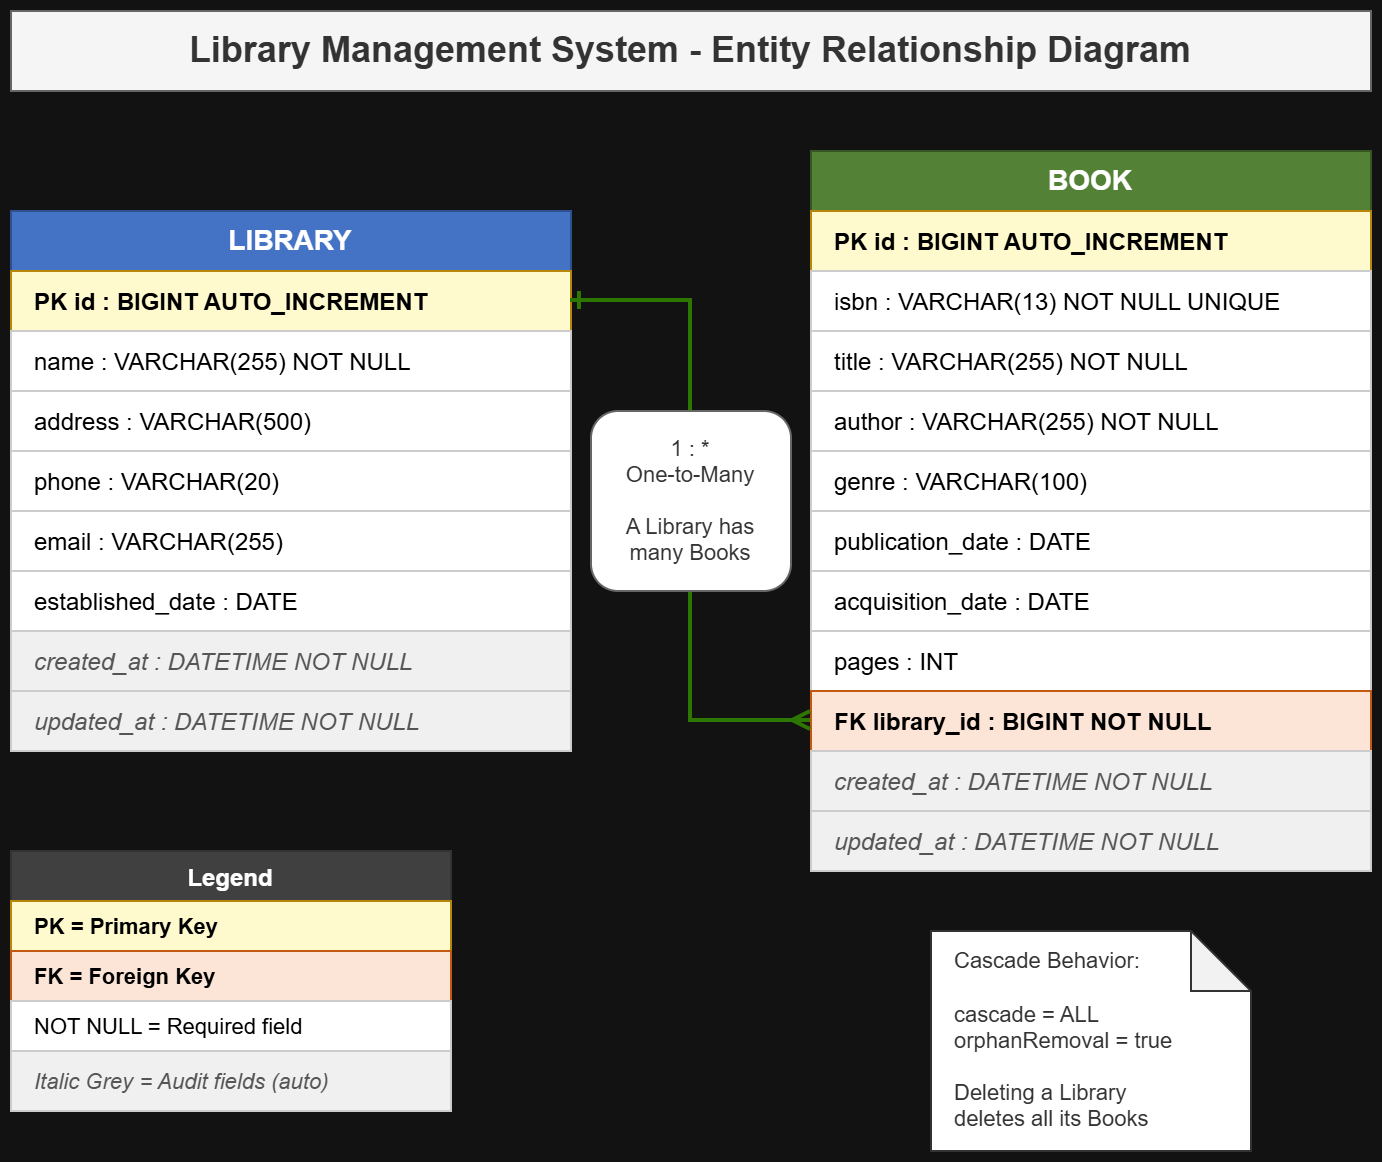

The diagram above was exported from draw.io. Its source (the exported page's mxGraphModel, read from the mxfile embedded in the PNG):
<mxGraphModel dx="1213" dy="828" grid="1" gridSize="10" guides="1" tooltips="1" connect="1" arrows="1" fold="1" page="1" pageScale="1" pageWidth="850" pageHeight="1100" math="0" shadow="0">
  <root>
    <mxCell id="0" />
    <mxCell id="1" parent="0" />
    <mxCell id="library-header" parent="1" style="swimlane;fontStyle=1;align=center;verticalAlign=top;childLayout=stackLayout;horizontal=1;startSize=30;horizontalStack=0;resizeParent=1;resizeParentMax=0;resizeLast=0;collapsible=0;marginBottom=0;fillColor=#4472C4;strokeColor=#2E5090;fontSize=14;fontColor=#FFFFFF;" value="LIBRARY" vertex="1">
      <mxGeometry height="270" width="280" x="120" y="160" as="geometry" />
    </mxCell>
    <mxCell id="library-pk" parent="library-header" style="text;strokeColor=#B8860B;fillColor=#FFFACD;align=left;verticalAlign=middle;spacingLeft=10;spacingRight=4;overflow=hidden;rotatable=0;points=[[0,0.5],[1,0.5]];portConstraint=eastwest;fontSize=12;fontStyle=1;fontColor=#000000;" value="PK  id : BIGINT AUTO_INCREMENT" vertex="1">
      <mxGeometry height="30" width="280" y="30" as="geometry" />
    </mxCell>
    <mxCell id="library-name" parent="library-header" style="text;strokeColor=#CCCCCC;fillColor=#FFFFFF;align=left;verticalAlign=middle;spacingLeft=10;spacingRight=4;overflow=hidden;rotatable=0;points=[[0,0.5],[1,0.5]];portConstraint=eastwest;fontSize=12;fontColor=#000000;" value="     name : VARCHAR(255) NOT NULL" vertex="1">
      <mxGeometry height="30" width="280" y="60" as="geometry" />
    </mxCell>
    <mxCell id="library-address" parent="library-header" style="text;strokeColor=#CCCCCC;fillColor=#FFFFFF;align=left;verticalAlign=middle;spacingLeft=10;spacingRight=4;overflow=hidden;rotatable=0;points=[[0,0.5],[1,0.5]];portConstraint=eastwest;fontSize=12;fontColor=#000000;" value="     address : VARCHAR(500)" vertex="1">
      <mxGeometry height="30" width="280" y="90" as="geometry" />
    </mxCell>
    <mxCell id="library-phone" parent="library-header" style="text;strokeColor=#CCCCCC;fillColor=#FFFFFF;align=left;verticalAlign=middle;spacingLeft=10;spacingRight=4;overflow=hidden;rotatable=0;points=[[0,0.5],[1,0.5]];portConstraint=eastwest;fontSize=12;fontColor=#000000;" value="     phone : VARCHAR(20)" vertex="1">
      <mxGeometry height="30" width="280" y="120" as="geometry" />
    </mxCell>
    <mxCell id="library-email" parent="library-header" style="text;strokeColor=#CCCCCC;fillColor=#FFFFFF;align=left;verticalAlign=middle;spacingLeft=10;spacingRight=4;overflow=hidden;rotatable=0;points=[[0,0.5],[1,0.5]];portConstraint=eastwest;fontSize=12;fontColor=#000000;" value="     email : VARCHAR(255)" vertex="1">
      <mxGeometry height="30" width="280" y="150" as="geometry" />
    </mxCell>
    <mxCell id="library-established" parent="library-header" style="text;strokeColor=#CCCCCC;fillColor=#FFFFFF;align=left;verticalAlign=middle;spacingLeft=10;spacingRight=4;overflow=hidden;rotatable=0;points=[[0,0.5],[1,0.5]];portConstraint=eastwest;fontSize=12;fontColor=#000000;" value="     established_date : DATE" vertex="1">
      <mxGeometry height="30" width="280" y="180" as="geometry" />
    </mxCell>
    <mxCell id="library-created" parent="library-header" style="text;strokeColor=#CCCCCC;fillColor=#F0F0F0;align=left;verticalAlign=middle;spacingLeft=10;spacingRight=4;overflow=hidden;rotatable=0;points=[[0,0.5],[1,0.5]];portConstraint=eastwest;fontSize=12;fontColor=#555555;fontStyle=2;" value="     created_at : DATETIME NOT NULL" vertex="1">
      <mxGeometry height="30" width="280" y="210" as="geometry" />
    </mxCell>
    <mxCell id="library-updated" parent="library-header" style="text;strokeColor=#CCCCCC;fillColor=#F0F0F0;align=left;verticalAlign=middle;spacingLeft=10;spacingRight=4;overflow=hidden;rotatable=0;points=[[0,0.5],[1,0.5]];portConstraint=eastwest;fontSize=12;fontColor=#555555;fontStyle=2;" value="     updated_at : DATETIME NOT NULL" vertex="1">
      <mxGeometry height="30" width="280" y="240" as="geometry" />
    </mxCell>
    <mxCell id="book-header" parent="1" style="swimlane;fontStyle=1;align=center;verticalAlign=top;childLayout=stackLayout;horizontal=1;startSize=30;horizontalStack=0;resizeParent=1;resizeParentMax=0;resizeLast=0;collapsible=0;marginBottom=0;fillColor=#538135;strokeColor=#375623;fontSize=14;fontColor=#FFFFFF;" value="BOOK" vertex="1">
      <mxGeometry height="360" width="280" x="520" y="130" as="geometry" />
    </mxCell>
    <mxCell id="book-pk" parent="book-header" style="text;strokeColor=#B8860B;fillColor=#FFFACD;align=left;verticalAlign=middle;spacingLeft=10;spacingRight=4;overflow=hidden;rotatable=0;points=[[0,0.5],[1,0.5]];portConstraint=eastwest;fontSize=12;fontStyle=1;fontColor=#000000;" value="PK  id : BIGINT AUTO_INCREMENT" vertex="1">
      <mxGeometry height="30" width="280" y="30" as="geometry" />
    </mxCell>
    <mxCell id="book-isbn" parent="book-header" style="text;strokeColor=#CCCCCC;fillColor=#FFFFFF;align=left;verticalAlign=middle;spacingLeft=10;spacingRight=4;overflow=hidden;rotatable=0;points=[[0,0.5],[1,0.5]];portConstraint=eastwest;fontSize=12;fontColor=#000000;" value="     isbn : VARCHAR(13) NOT NULL UNIQUE" vertex="1">
      <mxGeometry height="30" width="280" y="60" as="geometry" />
    </mxCell>
    <mxCell id="book-title" parent="book-header" style="text;strokeColor=#CCCCCC;fillColor=#FFFFFF;align=left;verticalAlign=middle;spacingLeft=10;spacingRight=4;overflow=hidden;rotatable=0;points=[[0,0.5],[1,0.5]];portConstraint=eastwest;fontSize=12;fontColor=#000000;" value="     title : VARCHAR(255) NOT NULL" vertex="1">
      <mxGeometry height="30" width="280" y="90" as="geometry" />
    </mxCell>
    <mxCell id="book-author" parent="book-header" style="text;strokeColor=#CCCCCC;fillColor=#FFFFFF;align=left;verticalAlign=middle;spacingLeft=10;spacingRight=4;overflow=hidden;rotatable=0;points=[[0,0.5],[1,0.5]];portConstraint=eastwest;fontSize=12;fontColor=#000000;" value="     author : VARCHAR(255) NOT NULL" vertex="1">
      <mxGeometry height="30" width="280" y="120" as="geometry" />
    </mxCell>
    <mxCell id="book-genre" parent="book-header" style="text;strokeColor=#CCCCCC;fillColor=#FFFFFF;align=left;verticalAlign=middle;spacingLeft=10;spacingRight=4;overflow=hidden;rotatable=0;points=[[0,0.5],[1,0.5]];portConstraint=eastwest;fontSize=12;fontColor=#000000;" value="     genre : VARCHAR(100)" vertex="1">
      <mxGeometry height="30" width="280" y="150" as="geometry" />
    </mxCell>
    <mxCell id="book-pubdate" parent="book-header" style="text;strokeColor=#CCCCCC;fillColor=#FFFFFF;align=left;verticalAlign=middle;spacingLeft=10;spacingRight=4;overflow=hidden;rotatable=0;points=[[0,0.5],[1,0.5]];portConstraint=eastwest;fontSize=12;fontColor=#000000;" value="     publication_date : DATE" vertex="1">
      <mxGeometry height="30" width="280" y="180" as="geometry" />
    </mxCell>
    <mxCell id="book-acqdate" parent="book-header" style="text;strokeColor=#CCCCCC;fillColor=#FFFFFF;align=left;verticalAlign=middle;spacingLeft=10;spacingRight=4;overflow=hidden;rotatable=0;points=[[0,0.5],[1,0.5]];portConstraint=eastwest;fontSize=12;fontColor=#000000;" value="     acquisition_date : DATE" vertex="1">
      <mxGeometry height="30" width="280" y="210" as="geometry" />
    </mxCell>
    <mxCell id="book-pages" parent="book-header" style="text;strokeColor=#CCCCCC;fillColor=#FFFFFF;align=left;verticalAlign=middle;spacingLeft=10;spacingRight=4;overflow=hidden;rotatable=0;points=[[0,0.5],[1,0.5]];portConstraint=eastwest;fontSize=12;fontColor=#000000;" value="     pages : INT" vertex="1">
      <mxGeometry height="30" width="280" y="240" as="geometry" />
    </mxCell>
    <mxCell id="book-fk" parent="book-header" style="text;strokeColor=#C45911;fillColor=#FCE4D6;align=left;verticalAlign=middle;spacingLeft=10;spacingRight=4;overflow=hidden;rotatable=0;points=[[0,0.5],[1,0.5]];portConstraint=eastwest;fontSize=12;fontStyle=1;fontColor=#000000;" value="FK  library_id : BIGINT NOT NULL" vertex="1">
      <mxGeometry height="30" width="280" y="270" as="geometry" />
    </mxCell>
    <mxCell id="book-created" parent="book-header" style="text;strokeColor=#CCCCCC;fillColor=#F0F0F0;align=left;verticalAlign=middle;spacingLeft=10;spacingRight=4;overflow=hidden;rotatable=0;points=[[0,0.5],[1,0.5]];portConstraint=eastwest;fontSize=12;fontColor=#555555;fontStyle=2;" value="     created_at : DATETIME NOT NULL" vertex="1">
      <mxGeometry height="30" width="280" y="300" as="geometry" />
    </mxCell>
    <mxCell id="book-updated" parent="book-header" style="text;strokeColor=#CCCCCC;fillColor=#F0F0F0;align=left;verticalAlign=middle;spacingLeft=10;spacingRight=4;overflow=hidden;rotatable=0;points=[[0,0.5],[1,0.5]];portConstraint=eastwest;fontSize=12;fontColor=#555555;fontStyle=2;" value="     updated_at : DATETIME NOT NULL" vertex="1">
      <mxGeometry height="30" width="280" y="330" as="geometry" />
    </mxCell>
    <mxCell id="relationship" edge="1" parent="1" source="library-pk" style="edgeStyle=orthogonalEdgeStyle;rounded=0;orthogonalLoop=1;jettySize=auto;html=1;strokeWidth=2;strokeColor=#2D7600;endArrow=ERmany;endFill=0;startArrow=ERone;startFill=0;fillColor=#60a917;" target="book-fk" value="">
      <mxGeometry relative="1" as="geometry">
        <Array as="points">
          <mxPoint x="460" y="205" />
          <mxPoint x="460" y="415" />
        </Array>
      </mxGeometry>
    </mxCell>
    <mxCell id="rel-label" parent="1" style="text;html=1;strokeColor=#666666;fillColor=#FFFFFF;align=center;verticalAlign=middle;whiteSpace=wrap;rounded=1;fontSize=11;fontStyle=0;fontColor=#333333;" value="1 : *&#10;One-to-Many&#10;&#10;A Library has&#10;many Books" vertex="1">
      <mxGeometry height="90" width="100" x="410" y="260" as="geometry" />
    </mxCell>
    <mxCell id="title" parent="1" style="text;html=1;align=center;verticalAlign=middle;whiteSpace=wrap;rounded=0;fontSize=18;fontStyle=1;fillColor=#f5f5f5;fontColor=#333333;strokeColor=#666666;" value="Library Management System - Entity Relationship Diagram" vertex="1">
      <mxGeometry height="40" width="680" x="120" y="60" as="geometry" />
    </mxCell>
    <mxCell id="legend-box" parent="1" style="swimlane;fontStyle=1;align=center;verticalAlign=top;childLayout=stackLayout;horizontal=1;startSize=25;horizontalStack=0;resizeParent=1;resizeParentMax=0;resizeLast=0;collapsible=0;marginBottom=0;fillColor=#404040;strokeColor=#333333;fontSize=12;fontColor=#FFFFFF;" value="Legend" vertex="1">
      <mxGeometry height="130" width="220" x="120" y="480" as="geometry" />
    </mxCell>
    <mxCell id="legend-pk" parent="legend-box" style="text;strokeColor=#B8860B;fillColor=#FFFACD;align=left;verticalAlign=middle;spacingLeft=10;spacingRight=4;overflow=hidden;rotatable=0;points=[[0,0.5],[1,0.5]];portConstraint=eastwest;fontSize=11;fontColor=#000000;fontStyle=1;" value="PK = Primary Key" vertex="1">
      <mxGeometry height="25" width="220" y="25" as="geometry" />
    </mxCell>
    <mxCell id="legend-fk" parent="legend-box" style="text;strokeColor=#C45911;fillColor=#FCE4D6;align=left;verticalAlign=middle;spacingLeft=10;spacingRight=4;overflow=hidden;rotatable=0;points=[[0,0.5],[1,0.5]];portConstraint=eastwest;fontSize=11;fontColor=#000000;fontStyle=1;" value="FK = Foreign Key" vertex="1">
      <mxGeometry height="25" width="220" y="50" as="geometry" />
    </mxCell>
    <mxCell id="legend-nn" parent="legend-box" style="text;strokeColor=#CCCCCC;fillColor=#FFFFFF;align=left;verticalAlign=middle;spacingLeft=10;spacingRight=4;overflow=hidden;rotatable=0;points=[[0,0.5],[1,0.5]];portConstraint=eastwest;fontSize=11;fontColor=#000000;" value="NOT NULL = Required field" vertex="1">
      <mxGeometry height="25" width="220" y="75" as="geometry" />
    </mxCell>
    <mxCell id="legend-audit" parent="legend-box" style="text;strokeColor=#CCCCCC;fillColor=#F0F0F0;align=left;verticalAlign=middle;spacingLeft=10;spacingRight=4;overflow=hidden;rotatable=0;points=[[0,0.5],[1,0.5]];portConstraint=eastwest;fontSize=11;fontColor=#555555;fontStyle=2;" value="Italic Grey = Audit fields (auto)" vertex="1">
      <mxGeometry height="30" width="220" y="100" as="geometry" />
    </mxCell>
    <mxCell id="cascade-note" parent="1" style="shape=note;whiteSpace=wrap;html=1;backgroundOutline=1;darkOpacity=0.05;fillColor=#FFFFFF;strokeColor=#333333;fontSize=11;align=left;spacingLeft=10;fontColor=#333333;" value="Cascade Behavior:&#10;&#10;cascade = ALL&#10;orphanRemoval = true&#10;&#10;Deleting a Library&#10;deletes all its Books" vertex="1">
      <mxGeometry height="110" width="160" x="580" y="520" as="geometry" />
    </mxCell>
  </root>
</mxGraphModel>